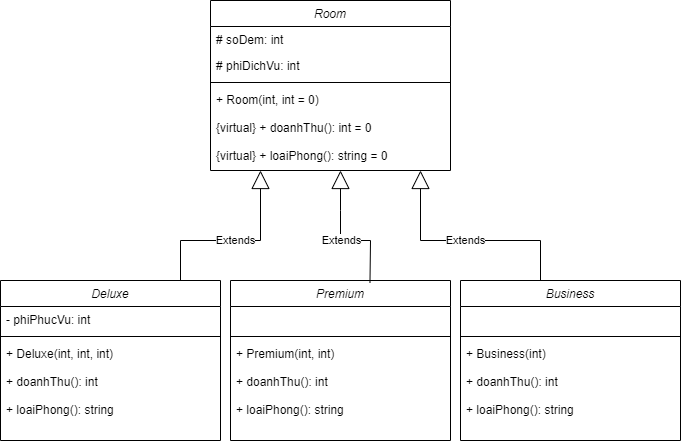

The diagram above was exported from draw.io. Its source (the exported page's mxGraphModel, read from the mxfile embedded in the PNG):
<mxGraphModel dx="1249" dy="550" grid="1" gridSize="10" guides="1" tooltips="1" connect="1" arrows="1" fold="1" page="1" pageScale="1" pageWidth="827" pageHeight="1169" math="0" shadow="0">
  <root>
    <mxCell id="uwUzcWIO_cH6arkuXBhS-0" />
    <mxCell id="uwUzcWIO_cH6arkuXBhS-1" parent="uwUzcWIO_cH6arkuXBhS-0" />
    <mxCell id="uwUzcWIO_cH6arkuXBhS-2" value="Room" style="swimlane;fontStyle=2;align=center;verticalAlign=top;childLayout=stackLayout;horizontal=1;startSize=26;horizontalStack=0;resizeParent=1;resizeLast=0;collapsible=1;marginBottom=0;rounded=0;shadow=0;strokeWidth=1;" parent="uwUzcWIO_cH6arkuXBhS-1" vertex="1">
      <mxGeometry x="270" y="80" width="240" height="170" as="geometry">
        <mxRectangle x="230" y="140" width="160" height="26" as="alternateBounds" />
      </mxGeometry>
    </mxCell>
    <mxCell id="uwUzcWIO_cH6arkuXBhS-3" value="# soDem: int" style="text;align=left;verticalAlign=top;spacingLeft=4;spacingRight=4;overflow=hidden;rotatable=0;points=[[0,0.5],[1,0.5]];portConstraint=eastwest;" parent="uwUzcWIO_cH6arkuXBhS-2" vertex="1">
      <mxGeometry y="26" width="240" height="26" as="geometry" />
    </mxCell>
    <mxCell id="6tHSgAH1bHTzydEPaFJO-1" value="# phiDichVu: int" style="text;align=left;verticalAlign=top;spacingLeft=4;spacingRight=4;overflow=hidden;rotatable=0;points=[[0,0.5],[1,0.5]];portConstraint=eastwest;" parent="uwUzcWIO_cH6arkuXBhS-2" vertex="1">
      <mxGeometry y="52" width="240" height="26" as="geometry" />
    </mxCell>
    <mxCell id="uwUzcWIO_cH6arkuXBhS-6" value="" style="line;html=1;strokeWidth=1;align=left;verticalAlign=middle;spacingTop=-1;spacingLeft=3;spacingRight=3;rotatable=0;labelPosition=right;points=[];portConstraint=eastwest;" parent="uwUzcWIO_cH6arkuXBhS-2" vertex="1">
      <mxGeometry y="78" width="240" height="8" as="geometry" />
    </mxCell>
    <mxCell id="c94RixFeLOeNqhuzNSeq-0" value="+ Room(int, int = 0)" style="text;align=left;verticalAlign=top;spacingLeft=4;spacingRight=4;overflow=hidden;rotatable=0;points=[[0,0.5],[1,0.5]];portConstraint=eastwest;" parent="uwUzcWIO_cH6arkuXBhS-2" vertex="1">
      <mxGeometry y="86" width="240" height="28" as="geometry" />
    </mxCell>
    <mxCell id="lf3FCGHWpcwgP9mHijKx-1" value="{virtual} + doanhThu(): int = 0" style="text;align=left;verticalAlign=top;spacingLeft=4;spacingRight=4;overflow=hidden;rotatable=0;points=[[0,0.5],[1,0.5]];portConstraint=eastwest;" parent="uwUzcWIO_cH6arkuXBhS-2" vertex="1">
      <mxGeometry y="114" width="240" height="28" as="geometry" />
    </mxCell>
    <mxCell id="lf3FCGHWpcwgP9mHijKx-4" value="{virtual} + loaiPhong(): string = 0" style="text;align=left;verticalAlign=top;spacingLeft=4;spacingRight=4;overflow=hidden;rotatable=0;points=[[0,0.5],[1,0.5]];portConstraint=eastwest;" parent="uwUzcWIO_cH6arkuXBhS-2" vertex="1">
      <mxGeometry y="142" width="240" height="28" as="geometry" />
    </mxCell>
    <mxCell id="Fbr5HNb7XoorC6yKCCUE-1" value="Deluxe" style="swimlane;fontStyle=2;align=center;verticalAlign=top;childLayout=stackLayout;horizontal=1;startSize=26;horizontalStack=0;resizeParent=1;resizeLast=0;collapsible=1;marginBottom=0;rounded=0;shadow=0;strokeWidth=1;" parent="uwUzcWIO_cH6arkuXBhS-1" vertex="1">
      <mxGeometry x="60" y="360" width="220" height="160" as="geometry">
        <mxRectangle x="230" y="140" width="160" height="26" as="alternateBounds" />
      </mxGeometry>
    </mxCell>
    <mxCell id="Fbr5HNb7XoorC6yKCCUE-2" value="- phiPhucVu: int" style="text;align=left;verticalAlign=top;spacingLeft=4;spacingRight=4;overflow=hidden;rotatable=0;points=[[0,0.5],[1,0.5]];portConstraint=eastwest;" parent="Fbr5HNb7XoorC6yKCCUE-1" vertex="1">
      <mxGeometry y="26" width="220" height="26" as="geometry" />
    </mxCell>
    <mxCell id="Fbr5HNb7XoorC6yKCCUE-5" value="" style="line;html=1;strokeWidth=1;align=left;verticalAlign=middle;spacingTop=-1;spacingLeft=3;spacingRight=3;rotatable=0;labelPosition=right;points=[];portConstraint=eastwest;" parent="Fbr5HNb7XoorC6yKCCUE-1" vertex="1">
      <mxGeometry y="52" width="220" height="8" as="geometry" />
    </mxCell>
    <mxCell id="Fbr5HNb7XoorC6yKCCUE-6" value="+ Deluxe(int, int, int)" style="text;align=left;verticalAlign=top;spacingLeft=4;spacingRight=4;overflow=hidden;rotatable=0;points=[[0,0.5],[1,0.5]];portConstraint=eastwest;" parent="Fbr5HNb7XoorC6yKCCUE-1" vertex="1">
      <mxGeometry y="60" width="220" height="28" as="geometry" />
    </mxCell>
    <mxCell id="Fbr5HNb7XoorC6yKCCUE-7" value="+ doanhThu(): int" style="text;align=left;verticalAlign=top;spacingLeft=4;spacingRight=4;overflow=hidden;rotatable=0;points=[[0,0.5],[1,0.5]];portConstraint=eastwest;" parent="Fbr5HNb7XoorC6yKCCUE-1" vertex="1">
      <mxGeometry y="88" width="220" height="28" as="geometry" />
    </mxCell>
    <mxCell id="Fbr5HNb7XoorC6yKCCUE-8" value="+ loaiPhong(): string" style="text;align=left;verticalAlign=top;spacingLeft=4;spacingRight=4;overflow=hidden;rotatable=0;points=[[0,0.5],[1,0.5]];portConstraint=eastwest;" parent="Fbr5HNb7XoorC6yKCCUE-1" vertex="1">
      <mxGeometry y="116" width="220" height="44" as="geometry" />
    </mxCell>
    <mxCell id="Fbr5HNb7XoorC6yKCCUE-11" value="Premium" style="swimlane;fontStyle=2;align=center;verticalAlign=top;childLayout=stackLayout;horizontal=1;startSize=26;horizontalStack=0;resizeParent=1;resizeLast=0;collapsible=1;marginBottom=0;rounded=0;shadow=0;strokeWidth=1;" parent="uwUzcWIO_cH6arkuXBhS-1" vertex="1">
      <mxGeometry x="290" y="360" width="220" height="160" as="geometry">
        <mxRectangle x="230" y="140" width="160" height="26" as="alternateBounds" />
      </mxGeometry>
    </mxCell>
    <mxCell id="Fbr5HNb7XoorC6yKCCUE-12" value="&#10;" style="text;align=left;verticalAlign=top;spacingLeft=4;spacingRight=4;overflow=hidden;rotatable=0;points=[[0,0.5],[1,0.5]];portConstraint=eastwest;" parent="Fbr5HNb7XoorC6yKCCUE-11" vertex="1">
      <mxGeometry y="26" width="220" height="26" as="geometry" />
    </mxCell>
    <mxCell id="Fbr5HNb7XoorC6yKCCUE-13" value="" style="line;html=1;strokeWidth=1;align=left;verticalAlign=middle;spacingTop=-1;spacingLeft=3;spacingRight=3;rotatable=0;labelPosition=right;points=[];portConstraint=eastwest;" parent="Fbr5HNb7XoorC6yKCCUE-11" vertex="1">
      <mxGeometry y="52" width="220" height="8" as="geometry" />
    </mxCell>
    <mxCell id="Fbr5HNb7XoorC6yKCCUE-14" value="+ Premium(int, int)" style="text;align=left;verticalAlign=top;spacingLeft=4;spacingRight=4;overflow=hidden;rotatable=0;points=[[0,0.5],[1,0.5]];portConstraint=eastwest;" parent="Fbr5HNb7XoorC6yKCCUE-11" vertex="1">
      <mxGeometry y="60" width="220" height="28" as="geometry" />
    </mxCell>
    <mxCell id="Fbr5HNb7XoorC6yKCCUE-15" value="+ doanhThu(): int" style="text;align=left;verticalAlign=top;spacingLeft=4;spacingRight=4;overflow=hidden;rotatable=0;points=[[0,0.5],[1,0.5]];portConstraint=eastwest;" parent="Fbr5HNb7XoorC6yKCCUE-11" vertex="1">
      <mxGeometry y="88" width="220" height="28" as="geometry" />
    </mxCell>
    <mxCell id="Fbr5HNb7XoorC6yKCCUE-16" value="+ loaiPhong(): string" style="text;align=left;verticalAlign=top;spacingLeft=4;spacingRight=4;overflow=hidden;rotatable=0;points=[[0,0.5],[1,0.5]];portConstraint=eastwest;" parent="Fbr5HNb7XoorC6yKCCUE-11" vertex="1">
      <mxGeometry y="116" width="220" height="28" as="geometry" />
    </mxCell>
    <mxCell id="Fbr5HNb7XoorC6yKCCUE-21" value="Extends" style="endArrow=block;endSize=16;endFill=0;html=1;rounded=0;exitX=0.634;exitY=0.013;exitDx=0;exitDy=0;exitPerimeter=0;" parent="uwUzcWIO_cH6arkuXBhS-1" edge="1" source="Fbr5HNb7XoorC6yKCCUE-11">
      <mxGeometry width="160" relative="1" as="geometry">
        <mxPoint x="480" y="359" as="sourcePoint" />
        <mxPoint x="400" y="250" as="targetPoint" />
        <Array as="points">
          <mxPoint x="430" y="320" />
          <mxPoint x="400" y="320" />
          <mxPoint x="400" y="290" />
        </Array>
      </mxGeometry>
    </mxCell>
    <mxCell id="Fbr5HNb7XoorC6yKCCUE-22" value="Extends" style="endArrow=block;endSize=16;endFill=0;html=1;rounded=0;" parent="uwUzcWIO_cH6arkuXBhS-1" edge="1">
      <mxGeometry width="160" relative="1" as="geometry">
        <mxPoint x="240" y="360" as="sourcePoint" />
        <mxPoint x="320" y="250" as="targetPoint" />
        <Array as="points">
          <mxPoint x="240" y="320" />
          <mxPoint x="320" y="320" />
        </Array>
      </mxGeometry>
    </mxCell>
    <mxCell id="4xRBOVvJSKm_RIbc4EuB-1" value="Business" style="swimlane;fontStyle=2;align=center;verticalAlign=top;childLayout=stackLayout;horizontal=1;startSize=26;horizontalStack=0;resizeParent=1;resizeLast=0;collapsible=1;marginBottom=0;rounded=0;shadow=0;strokeWidth=1;" vertex="1" parent="uwUzcWIO_cH6arkuXBhS-1">
      <mxGeometry x="520" y="360" width="220" height="160" as="geometry">
        <mxRectangle x="230" y="140" width="160" height="26" as="alternateBounds" />
      </mxGeometry>
    </mxCell>
    <mxCell id="4xRBOVvJSKm_RIbc4EuB-2" value="&#10;" style="text;align=left;verticalAlign=top;spacingLeft=4;spacingRight=4;overflow=hidden;rotatable=0;points=[[0,0.5],[1,0.5]];portConstraint=eastwest;" vertex="1" parent="4xRBOVvJSKm_RIbc4EuB-1">
      <mxGeometry y="26" width="220" height="26" as="geometry" />
    </mxCell>
    <mxCell id="4xRBOVvJSKm_RIbc4EuB-3" value="" style="line;html=1;strokeWidth=1;align=left;verticalAlign=middle;spacingTop=-1;spacingLeft=3;spacingRight=3;rotatable=0;labelPosition=right;points=[];portConstraint=eastwest;" vertex="1" parent="4xRBOVvJSKm_RIbc4EuB-1">
      <mxGeometry y="52" width="220" height="8" as="geometry" />
    </mxCell>
    <mxCell id="4xRBOVvJSKm_RIbc4EuB-4" value="+ Business(int)" style="text;align=left;verticalAlign=top;spacingLeft=4;spacingRight=4;overflow=hidden;rotatable=0;points=[[0,0.5],[1,0.5]];portConstraint=eastwest;" vertex="1" parent="4xRBOVvJSKm_RIbc4EuB-1">
      <mxGeometry y="60" width="220" height="28" as="geometry" />
    </mxCell>
    <mxCell id="4xRBOVvJSKm_RIbc4EuB-5" value="+ doanhThu(): int" style="text;align=left;verticalAlign=top;spacingLeft=4;spacingRight=4;overflow=hidden;rotatable=0;points=[[0,0.5],[1,0.5]];portConstraint=eastwest;" vertex="1" parent="4xRBOVvJSKm_RIbc4EuB-1">
      <mxGeometry y="88" width="220" height="28" as="geometry" />
    </mxCell>
    <mxCell id="4xRBOVvJSKm_RIbc4EuB-6" value="+ loaiPhong(): string" style="text;align=left;verticalAlign=top;spacingLeft=4;spacingRight=4;overflow=hidden;rotatable=0;points=[[0,0.5],[1,0.5]];portConstraint=eastwest;" vertex="1" parent="4xRBOVvJSKm_RIbc4EuB-1">
      <mxGeometry y="116" width="220" height="28" as="geometry" />
    </mxCell>
    <mxCell id="4xRBOVvJSKm_RIbc4EuB-7" value="Extends" style="endArrow=block;endSize=16;endFill=0;html=1;rounded=0;" edge="1" parent="uwUzcWIO_cH6arkuXBhS-1">
      <mxGeometry width="160" relative="1" as="geometry">
        <mxPoint x="600" y="360" as="sourcePoint" />
        <mxPoint x="480" y="250" as="targetPoint" />
        <Array as="points">
          <mxPoint x="600" y="320" />
          <mxPoint x="520" y="320" />
          <mxPoint x="480" y="320" />
        </Array>
      </mxGeometry>
    </mxCell>
  </root>
</mxGraphModel>